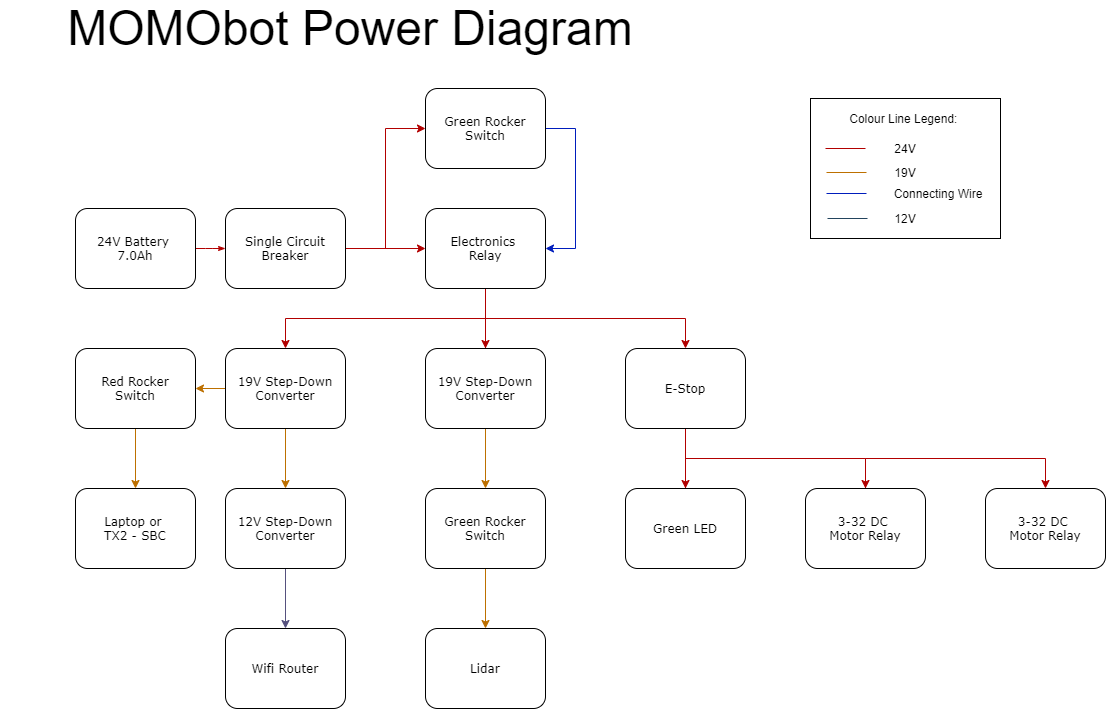

The diagram above was exported from draw.io. Its source (the exported page's mxGraphModel, read from the mxfile embedded in the PNG):
<mxGraphModel dx="2583" dy="829" grid="1" gridSize="10" guides="1" tooltips="1" connect="1" arrows="1" fold="1" page="1" pageScale="1" pageWidth="1100" pageHeight="850" background="#ffffff" math="0" shadow="0">
  <root>
    <mxCell id="0" />
    <mxCell id="1" parent="0" />
    <mxCell id="17ea667e15c223fc-28" style="edgeStyle=orthogonalEdgeStyle;rounded=1;html=1;labelBackgroundColor=none;startArrow=none;startFill=0;startSize=5;endArrow=classicThin;endFill=1;endSize=5;jettySize=auto;orthogonalLoop=1;strokeWidth=1;fontFamily=Verdana;fontSize=8;fillColor=#e51400;strokeColor=#B20000;" parent="1" source="17ea667e15c223fc-1" target="17ea667e15c223fc-2" edge="1">
      <mxGeometry relative="1" as="geometry" />
    </mxCell>
    <mxCell id="17ea667e15c223fc-1" value="24V Battery &lt;br&gt;7.0Ah" style="rounded=1;whiteSpace=wrap;html=1;shadow=0;labelBackgroundColor=none;strokeWidth=1;fontFamily=Verdana;fontSize=12;align=center;" parent="1" vertex="1">
      <mxGeometry x="35" y="280" width="120" height="80" as="geometry" />
    </mxCell>
    <mxCell id="2mwDu78yF5FSOTDI-8ZP-6" value="" style="edgeStyle=orthogonalEdgeStyle;rounded=0;orthogonalLoop=1;jettySize=auto;html=1;fillColor=#e51400;strokeColor=#B20000;" parent="1" source="17ea667e15c223fc-2" target="2mwDu78yF5FSOTDI-8ZP-4" edge="1">
      <mxGeometry relative="1" as="geometry" />
    </mxCell>
    <mxCell id="2mwDu78yF5FSOTDI-8ZP-7" value="" style="edgeStyle=orthogonalEdgeStyle;rounded=0;orthogonalLoop=1;jettySize=auto;html=1;entryX=0;entryY=0.5;entryDx=0;entryDy=0;fillColor=#e51400;strokeColor=#B20000;" parent="1" source="17ea667e15c223fc-2" target="2mwDu78yF5FSOTDI-8ZP-2" edge="1">
      <mxGeometry relative="1" as="geometry">
        <mxPoint x="345" y="230" as="targetPoint" />
      </mxGeometry>
    </mxCell>
    <mxCell id="17ea667e15c223fc-2" value="Single Circuit Breaker" style="rounded=1;whiteSpace=wrap;html=1;shadow=0;labelBackgroundColor=none;strokeWidth=1;fontFamily=Verdana;fontSize=12;align=center;" parent="1" vertex="1">
      <mxGeometry x="185" y="280" width="120" height="80" as="geometry" />
    </mxCell>
    <mxCell id="2mwDu78yF5FSOTDI-8ZP-11" style="edgeStyle=orthogonalEdgeStyle;rounded=0;orthogonalLoop=1;jettySize=auto;html=1;entryX=1;entryY=0.5;entryDx=0;entryDy=0;exitX=1;exitY=0.5;exitDx=0;exitDy=0;fillColor=#0050ef;strokeColor=#001DBC;" parent="1" source="2mwDu78yF5FSOTDI-8ZP-2" target="2mwDu78yF5FSOTDI-8ZP-4" edge="1">
      <mxGeometry relative="1" as="geometry">
        <mxPoint x="545" y="320" as="targetPoint" />
        <Array as="points">
          <mxPoint x="535" y="200" />
          <mxPoint x="535" y="320" />
        </Array>
      </mxGeometry>
    </mxCell>
    <mxCell id="2mwDu78yF5FSOTDI-8ZP-2" value="Green Rocker Switch" style="rounded=1;whiteSpace=wrap;html=1;shadow=0;labelBackgroundColor=none;strokeWidth=1;fontFamily=Verdana;fontSize=12;align=center;" parent="1" vertex="1">
      <mxGeometry x="385" y="160" width="120" height="80" as="geometry" />
    </mxCell>
    <mxCell id="2mwDu78yF5FSOTDI-8ZP-13" value="" style="edgeStyle=orthogonalEdgeStyle;rounded=0;orthogonalLoop=1;jettySize=auto;html=1;fillColor=#e51400;strokeColor=#B20000;" parent="1" source="2mwDu78yF5FSOTDI-8ZP-4" target="2mwDu78yF5FSOTDI-8ZP-12" edge="1">
      <mxGeometry relative="1" as="geometry" />
    </mxCell>
    <mxCell id="2mwDu78yF5FSOTDI-8ZP-4" value="Electronics &lt;br&gt;Relay" style="rounded=1;whiteSpace=wrap;html=1;shadow=0;labelBackgroundColor=none;strokeWidth=1;fontFamily=Verdana;fontSize=12;align=center;" parent="1" vertex="1">
      <mxGeometry x="385" y="280" width="120" height="80" as="geometry" />
    </mxCell>
    <mxCell id="2mwDu78yF5FSOTDI-8ZP-17" value="" style="edgeStyle=orthogonalEdgeStyle;rounded=0;orthogonalLoop=1;jettySize=auto;html=1;fillColor=#e51400;strokeColor=#B20000;" parent="1" source="2mwDu78yF5FSOTDI-8ZP-12" target="2mwDu78yF5FSOTDI-8ZP-16" edge="1">
      <mxGeometry relative="1" as="geometry">
        <Array as="points">
          <mxPoint x="445" y="390" />
          <mxPoint x="645" y="390" />
        </Array>
      </mxGeometry>
    </mxCell>
    <mxCell id="2mwDu78yF5FSOTDI-8ZP-19" value="" style="edgeStyle=orthogonalEdgeStyle;rounded=0;orthogonalLoop=1;jettySize=auto;html=1;fillColor=#e51400;strokeColor=#B20000;" parent="1" source="2mwDu78yF5FSOTDI-8ZP-12" target="2mwDu78yF5FSOTDI-8ZP-18" edge="1">
      <mxGeometry relative="1" as="geometry">
        <Array as="points">
          <mxPoint x="445" y="390" />
          <mxPoint x="245" y="390" />
        </Array>
      </mxGeometry>
    </mxCell>
    <mxCell id="2mwDu78yF5FSOTDI-8ZP-27" value="" style="edgeStyle=orthogonalEdgeStyle;rounded=0;orthogonalLoop=1;jettySize=auto;html=1;fillColor=#f0a30a;strokeColor=#BD7000;" parent="1" source="2mwDu78yF5FSOTDI-8ZP-12" target="2mwDu78yF5FSOTDI-8ZP-26" edge="1">
      <mxGeometry relative="1" as="geometry" />
    </mxCell>
    <mxCell id="2mwDu78yF5FSOTDI-8ZP-12" value="19V Step-Down&lt;br&gt;Converter" style="rounded=1;whiteSpace=wrap;html=1;shadow=0;labelBackgroundColor=none;strokeWidth=1;fontFamily=Verdana;fontSize=12;align=center;" parent="1" vertex="1">
      <mxGeometry x="385" y="420" width="120" height="80" as="geometry" />
    </mxCell>
    <mxCell id="2mwDu78yF5FSOTDI-8ZP-29" value="" style="edgeStyle=orthogonalEdgeStyle;rounded=0;orthogonalLoop=1;jettySize=auto;html=1;fillColor=#f0a30a;strokeColor=#BD7000;" parent="1" source="2mwDu78yF5FSOTDI-8ZP-26" target="2mwDu78yF5FSOTDI-8ZP-28" edge="1">
      <mxGeometry relative="1" as="geometry" />
    </mxCell>
    <mxCell id="2mwDu78yF5FSOTDI-8ZP-26" value="Green Rocker&lt;br&gt;Switch" style="rounded=1;whiteSpace=wrap;html=1;shadow=0;labelBackgroundColor=none;strokeWidth=1;fontFamily=Verdana;fontSize=12;align=center;" parent="1" vertex="1">
      <mxGeometry x="385" y="560" width="120" height="80" as="geometry" />
    </mxCell>
    <mxCell id="2mwDu78yF5FSOTDI-8ZP-28" value="Lidar" style="rounded=1;whiteSpace=wrap;html=1;shadow=0;labelBackgroundColor=none;strokeWidth=1;fontFamily=Verdana;fontSize=12;align=center;" parent="1" vertex="1">
      <mxGeometry x="385" y="700" width="120" height="80" as="geometry" />
    </mxCell>
    <mxCell id="2mwDu78yF5FSOTDI-8ZP-31" value="" style="edgeStyle=orthogonalEdgeStyle;rounded=0;orthogonalLoop=1;jettySize=auto;html=1;fillColor=#f0a30a;strokeColor=#BD7000;" parent="1" source="2mwDu78yF5FSOTDI-8ZP-18" target="2mwDu78yF5FSOTDI-8ZP-30" edge="1">
      <mxGeometry relative="1" as="geometry" />
    </mxCell>
    <mxCell id="2mwDu78yF5FSOTDI-8ZP-35" value="" style="edgeStyle=orthogonalEdgeStyle;rounded=0;orthogonalLoop=1;jettySize=auto;html=1;fillColor=#f0a30a;strokeColor=#BD7000;" parent="1" source="2mwDu78yF5FSOTDI-8ZP-18" target="2mwDu78yF5FSOTDI-8ZP-34" edge="1">
      <mxGeometry relative="1" as="geometry" />
    </mxCell>
    <mxCell id="2mwDu78yF5FSOTDI-8ZP-18" value="19V Step-Down&lt;br&gt;Converter" style="rounded=1;whiteSpace=wrap;html=1;shadow=0;labelBackgroundColor=none;strokeWidth=1;fontFamily=Verdana;fontSize=12;align=center;" parent="1" vertex="1">
      <mxGeometry x="185" y="420" width="120" height="80" as="geometry" />
    </mxCell>
    <mxCell id="2mwDu78yF5FSOTDI-8ZP-37" value="" style="edgeStyle=orthogonalEdgeStyle;rounded=0;orthogonalLoop=1;jettySize=auto;html=1;fillColor=#f0a30a;strokeColor=#BD7000;" parent="1" source="2mwDu78yF5FSOTDI-8ZP-34" target="2mwDu78yF5FSOTDI-8ZP-36" edge="1">
      <mxGeometry relative="1" as="geometry" />
    </mxCell>
    <mxCell id="2mwDu78yF5FSOTDI-8ZP-34" value="Red Rocker&lt;br&gt;Switch" style="rounded=1;whiteSpace=wrap;html=1;shadow=0;labelBackgroundColor=none;strokeWidth=1;fontFamily=Verdana;fontSize=12;align=center;" parent="1" vertex="1">
      <mxGeometry x="35" y="420" width="120" height="80" as="geometry" />
    </mxCell>
    <mxCell id="2mwDu78yF5FSOTDI-8ZP-36" value="Laptop or &lt;br&gt;TX2 - SBC" style="rounded=1;whiteSpace=wrap;html=1;shadow=0;labelBackgroundColor=none;strokeWidth=1;fontFamily=Verdana;fontSize=12;align=center;" parent="1" vertex="1">
      <mxGeometry x="35" y="560" width="120" height="80" as="geometry" />
    </mxCell>
    <mxCell id="2mwDu78yF5FSOTDI-8ZP-33" value="" style="edgeStyle=orthogonalEdgeStyle;rounded=0;orthogonalLoop=1;jettySize=auto;html=1;fillColor=#d0cee2;strokeColor=#56517e;" parent="1" source="2mwDu78yF5FSOTDI-8ZP-30" target="2mwDu78yF5FSOTDI-8ZP-32" edge="1">
      <mxGeometry relative="1" as="geometry" />
    </mxCell>
    <mxCell id="2mwDu78yF5FSOTDI-8ZP-30" value="12V Step-Down&lt;br&gt;Converter" style="rounded=1;whiteSpace=wrap;html=1;shadow=0;labelBackgroundColor=none;strokeWidth=1;fontFamily=Verdana;fontSize=12;align=center;" parent="1" vertex="1">
      <mxGeometry x="185" y="560" width="120" height="80" as="geometry" />
    </mxCell>
    <mxCell id="2mwDu78yF5FSOTDI-8ZP-32" value="Wifi Router" style="rounded=1;whiteSpace=wrap;html=1;shadow=0;labelBackgroundColor=none;strokeWidth=1;fontFamily=Verdana;fontSize=12;align=center;" parent="1" vertex="1">
      <mxGeometry x="185" y="700" width="120" height="80" as="geometry" />
    </mxCell>
    <mxCell id="2mwDu78yF5FSOTDI-8ZP-21" value="" style="edgeStyle=orthogonalEdgeStyle;rounded=0;orthogonalLoop=1;jettySize=auto;html=1;fillColor=#e51400;strokeColor=#B20000;" parent="1" source="2mwDu78yF5FSOTDI-8ZP-16" target="2mwDu78yF5FSOTDI-8ZP-20" edge="1">
      <mxGeometry relative="1" as="geometry" />
    </mxCell>
    <mxCell id="2mwDu78yF5FSOTDI-8ZP-16" value="E-Stop" style="rounded=1;whiteSpace=wrap;html=1;shadow=0;labelBackgroundColor=none;strokeWidth=1;fontFamily=Verdana;fontSize=12;align=center;" parent="1" vertex="1">
      <mxGeometry x="585" y="420" width="120" height="80" as="geometry" />
    </mxCell>
    <mxCell id="2mwDu78yF5FSOTDI-8ZP-23" value="" style="edgeStyle=orthogonalEdgeStyle;rounded=0;orthogonalLoop=1;jettySize=auto;html=1;fillColor=#e51400;strokeColor=#B20000;" parent="1" source="2mwDu78yF5FSOTDI-8ZP-20" target="2mwDu78yF5FSOTDI-8ZP-22" edge="1">
      <mxGeometry relative="1" as="geometry">
        <Array as="points">
          <mxPoint x="645" y="530" />
          <mxPoint x="825" y="530" />
        </Array>
      </mxGeometry>
    </mxCell>
    <mxCell id="2mwDu78yF5FSOTDI-8ZP-20" value="Green LED" style="rounded=1;whiteSpace=wrap;html=1;shadow=0;labelBackgroundColor=none;strokeWidth=1;fontFamily=Verdana;fontSize=12;align=center;" parent="1" vertex="1">
      <mxGeometry x="585" y="560" width="120" height="80" as="geometry" />
    </mxCell>
    <mxCell id="2mwDu78yF5FSOTDI-8ZP-25" value="" style="edgeStyle=orthogonalEdgeStyle;rounded=0;orthogonalLoop=1;jettySize=auto;html=1;fillColor=#e51400;strokeColor=#B20000;" parent="1" source="2mwDu78yF5FSOTDI-8ZP-22" target="2mwDu78yF5FSOTDI-8ZP-24" edge="1">
      <mxGeometry relative="1" as="geometry">
        <Array as="points">
          <mxPoint x="825" y="530" />
          <mxPoint x="1005" y="530" />
        </Array>
      </mxGeometry>
    </mxCell>
    <mxCell id="2mwDu78yF5FSOTDI-8ZP-22" value="3-32 DC &lt;br&gt;Motor Relay" style="rounded=1;whiteSpace=wrap;html=1;shadow=0;labelBackgroundColor=none;strokeWidth=1;fontFamily=Verdana;fontSize=12;align=center;" parent="1" vertex="1">
      <mxGeometry x="765" y="560" width="120" height="80" as="geometry" />
    </mxCell>
    <mxCell id="2mwDu78yF5FSOTDI-8ZP-24" value="3-32 DC &lt;br&gt;Motor Relay" style="rounded=1;whiteSpace=wrap;html=1;shadow=0;labelBackgroundColor=none;strokeWidth=1;fontFamily=Verdana;fontSize=12;align=center;" parent="1" vertex="1">
      <mxGeometry x="945" y="560" width="120" height="80" as="geometry" />
    </mxCell>
    <mxCell id="btsZ2_5Rijpoj1StgvKS-5" value="" style="endArrow=none;html=1;fillColor=#e51400;strokeColor=#B20000;" edge="1" parent="1">
      <mxGeometry width="50" height="50" relative="1" as="geometry">
        <mxPoint x="825" y="220" as="sourcePoint" />
        <mxPoint x="785" y="220" as="targetPoint" />
      </mxGeometry>
    </mxCell>
    <mxCell id="btsZ2_5Rijpoj1StgvKS-6" value="" style="endArrow=none;html=1;fillColor=#f0a30a;strokeColor=#BD7000;" edge="1" parent="1">
      <mxGeometry width="50" height="50" relative="1" as="geometry">
        <mxPoint x="826" y="244" as="sourcePoint" />
        <mxPoint x="786" y="244" as="targetPoint" />
      </mxGeometry>
    </mxCell>
    <mxCell id="btsZ2_5Rijpoj1StgvKS-7" value="" style="endArrow=none;html=1;fillColor=#0050ef;strokeColor=#001DBC;" edge="1" parent="1">
      <mxGeometry width="50" height="50" relative="1" as="geometry">
        <mxPoint x="826" y="265" as="sourcePoint" />
        <mxPoint x="786" y="265" as="targetPoint" />
      </mxGeometry>
    </mxCell>
    <mxCell id="btsZ2_5Rijpoj1StgvKS-9" value="" style="endArrow=none;html=1;fillColor=#bac8d3;strokeColor=#23445d;" edge="1" parent="1">
      <mxGeometry width="50" height="50" relative="1" as="geometry">
        <mxPoint x="827" y="290.0000000000002" as="sourcePoint" />
        <mxPoint x="787" y="290.0000000000002" as="targetPoint" />
      </mxGeometry>
    </mxCell>
    <mxCell id="btsZ2_5Rijpoj1StgvKS-11" value="" style="rounded=0;whiteSpace=wrap;html=1;fillColor=none;" vertex="1" parent="1">
      <mxGeometry x="770" y="170" width="190" height="140" as="geometry" />
    </mxCell>
    <mxCell id="btsZ2_5Rijpoj1StgvKS-13" value="24V" style="text;html=1;strokeColor=none;fillColor=none;align=center;verticalAlign=middle;whiteSpace=wrap;rounded=0;" vertex="1" parent="1">
      <mxGeometry x="845" y="210" width="40" height="20" as="geometry" />
    </mxCell>
    <mxCell id="btsZ2_5Rijpoj1StgvKS-14" value="19V" style="text;html=1;strokeColor=none;fillColor=none;align=center;verticalAlign=middle;whiteSpace=wrap;rounded=0;" vertex="1" parent="1">
      <mxGeometry x="845" y="234" width="40" height="20" as="geometry" />
    </mxCell>
    <mxCell id="btsZ2_5Rijpoj1StgvKS-15" value="Connecting Wire" style="text;html=1;strokeColor=none;fillColor=none;align=center;verticalAlign=middle;whiteSpace=wrap;rounded=0;" vertex="1" parent="1">
      <mxGeometry x="838" y="255" width="120" height="20" as="geometry" />
    </mxCell>
    <mxCell id="btsZ2_5Rijpoj1StgvKS-17" value="12V" style="text;html=1;strokeColor=none;fillColor=none;align=center;verticalAlign=middle;whiteSpace=wrap;rounded=0;" vertex="1" parent="1">
      <mxGeometry x="845" y="280" width="40" height="20" as="geometry" />
    </mxCell>
    <mxCell id="btsZ2_5Rijpoj1StgvKS-19" value="Colour Line Legend:&amp;nbsp;" style="text;html=1;strokeColor=none;fillColor=none;align=center;verticalAlign=middle;whiteSpace=wrap;rounded=0;" vertex="1" parent="1">
      <mxGeometry x="780" y="180" width="170" height="20" as="geometry" />
    </mxCell>
    <mxCell id="btsZ2_5Rijpoj1StgvKS-20" value="MOMObot Power Diagram" style="text;html=1;strokeColor=none;fillColor=none;align=center;verticalAlign=middle;whiteSpace=wrap;rounded=0;fontSize=48;" vertex="1" parent="1">
      <mxGeometry x="-40" y="90" width="700" height="20" as="geometry" />
    </mxCell>
  </root>
</mxGraphModel>